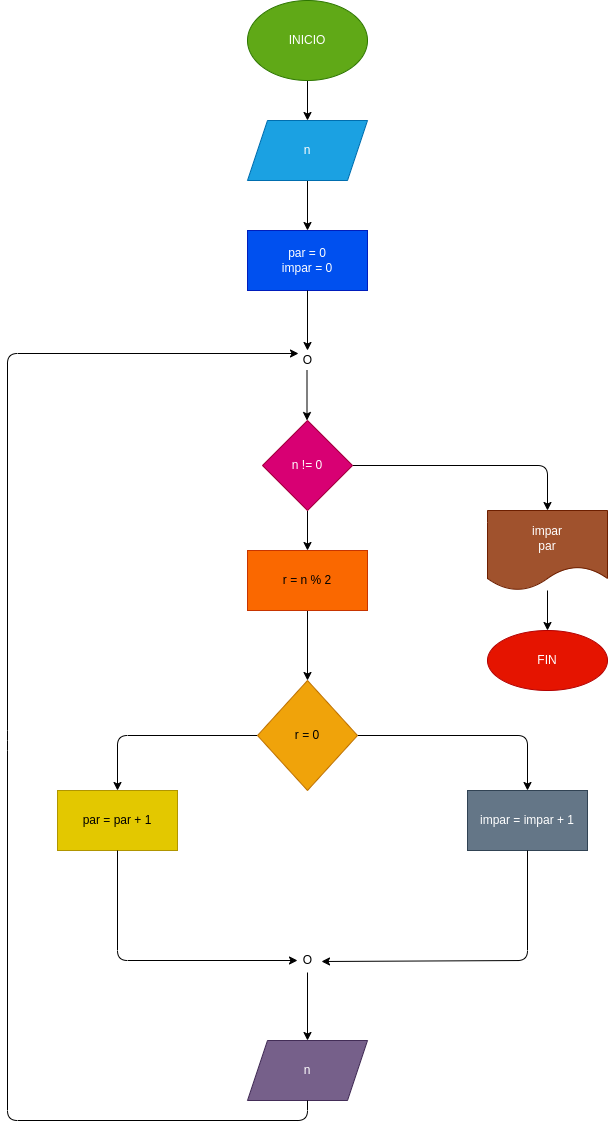

The diagram above was exported from draw.io. Its source (the exported page's mxGraphModel, read from the mxfile embedded in the PNG):
<mxGraphModel dx="1871" dy="459" grid="1" gridSize="10" guides="1" tooltips="1" connect="1" arrows="1" fold="1" page="1" pageScale="1" pageWidth="827" pageHeight="1169" math="0" shadow="0">
  <root>
    <mxCell id="0" />
    <mxCell id="1" parent="0" />
    <mxCell id="4" value="" style="edgeStyle=none;html=1;" parent="1" source="2" target="3" edge="1">
      <mxGeometry relative="1" as="geometry" />
    </mxCell>
    <mxCell id="2" value="INICIO" style="ellipse;whiteSpace=wrap;html=1;fillColor=#60a917;fontColor=#ffffff;strokeColor=#2D7600;" parent="1" vertex="1">
      <mxGeometry x="240" width="120" height="80" as="geometry" />
    </mxCell>
    <mxCell id="6" value="" style="edgeStyle=none;html=1;" parent="1" source="3" target="5" edge="1">
      <mxGeometry relative="1" as="geometry" />
    </mxCell>
    <mxCell id="3" value="n" style="shape=parallelogram;perimeter=parallelogramPerimeter;whiteSpace=wrap;html=1;fixedSize=1;fillColor=#1ba1e2;fontColor=#ffffff;strokeColor=#006EAF;" parent="1" vertex="1">
      <mxGeometry x="240" y="120" width="120" height="60" as="geometry" />
    </mxCell>
    <mxCell id="5" value="par = 0&lt;br&gt;impar = 0" style="whiteSpace=wrap;html=1;fillColor=#0050ef;fontColor=#ffffff;strokeColor=#001DBC;" parent="1" vertex="1">
      <mxGeometry x="240" y="230" width="120" height="60" as="geometry" />
    </mxCell>
    <mxCell id="7" value="" style="endArrow=classic;html=1;exitX=0.5;exitY=1;exitDx=0;exitDy=0;" parent="1" source="5" edge="1">
      <mxGeometry width="50" height="50" relative="1" as="geometry">
        <mxPoint x="280" y="420" as="sourcePoint" />
        <mxPoint x="300" y="350" as="targetPoint" />
      </mxGeometry>
    </mxCell>
    <mxCell id="8" value="" style="endArrow=classic;html=1;" parent="1" edge="1">
      <mxGeometry width="50" height="50" relative="1" as="geometry">
        <mxPoint x="299.5" y="370" as="sourcePoint" />
        <mxPoint x="299.5" y="420" as="targetPoint" />
      </mxGeometry>
    </mxCell>
    <mxCell id="9" value="O" style="text;html=1;align=center;verticalAlign=middle;resizable=0;points=[];autosize=1;strokeColor=none;fillColor=none;" parent="1" vertex="1">
      <mxGeometry x="290" y="350" width="20" height="20" as="geometry" />
    </mxCell>
    <mxCell id="12" value="" style="edgeStyle=none;html=1;" parent="1" source="10" target="11" edge="1">
      <mxGeometry relative="1" as="geometry">
        <Array as="points">
          <mxPoint x="540" y="465" />
        </Array>
      </mxGeometry>
    </mxCell>
    <mxCell id="16" value="" style="edgeStyle=none;html=1;" parent="1" source="10" target="15" edge="1">
      <mxGeometry relative="1" as="geometry" />
    </mxCell>
    <mxCell id="10" value="n != 0" style="rhombus;whiteSpace=wrap;html=1;fillColor=#d80073;fontColor=#ffffff;strokeColor=#A50040;" parent="1" vertex="1">
      <mxGeometry x="255" y="420" width="90" height="90" as="geometry" />
    </mxCell>
    <mxCell id="14" value="" style="edgeStyle=none;html=1;" parent="1" source="11" target="13" edge="1">
      <mxGeometry relative="1" as="geometry" />
    </mxCell>
    <mxCell id="11" value="impar&lt;br&gt;par" style="shape=document;whiteSpace=wrap;html=1;boundedLbl=1;fillColor=#a0522d;fontColor=#ffffff;strokeColor=#6D1F00;" parent="1" vertex="1">
      <mxGeometry x="480" y="510" width="120" height="80" as="geometry" />
    </mxCell>
    <mxCell id="13" value="FIN" style="ellipse;whiteSpace=wrap;html=1;fillColor=#e51400;fontColor=#ffffff;strokeColor=#B20000;" parent="1" vertex="1">
      <mxGeometry x="480" y="630" width="120" height="60" as="geometry" />
    </mxCell>
    <mxCell id="18" value="" style="edgeStyle=none;html=1;" parent="1" source="15" target="17" edge="1">
      <mxGeometry relative="1" as="geometry" />
    </mxCell>
    <mxCell id="15" value="r = n % 2" style="whiteSpace=wrap;html=1;fillColor=#fa6800;fontColor=#000000;strokeColor=#C73500;" parent="1" vertex="1">
      <mxGeometry x="240" y="550" width="120" height="60" as="geometry" />
    </mxCell>
    <mxCell id="20" value="" style="edgeStyle=none;html=1;" parent="1" source="17" target="19" edge="1">
      <mxGeometry relative="1" as="geometry">
        <Array as="points">
          <mxPoint x="520" y="735" />
        </Array>
      </mxGeometry>
    </mxCell>
    <mxCell id="22" value="" style="edgeStyle=none;html=1;" parent="1" source="17" target="21" edge="1">
      <mxGeometry relative="1" as="geometry">
        <Array as="points">
          <mxPoint x="110" y="735" />
        </Array>
      </mxGeometry>
    </mxCell>
    <mxCell id="17" value="r = 0" style="rhombus;whiteSpace=wrap;html=1;fillColor=#f0a30a;fontColor=#000000;strokeColor=#BD7000;" parent="1" vertex="1">
      <mxGeometry x="250" y="680" width="100" height="110" as="geometry" />
    </mxCell>
    <mxCell id="19" value="impar = impar + 1" style="whiteSpace=wrap;html=1;fillColor=#647687;fontColor=#ffffff;strokeColor=#314354;" parent="1" vertex="1">
      <mxGeometry x="460" y="790" width="120" height="60" as="geometry" />
    </mxCell>
    <mxCell id="21" value="par = par + 1" style="whiteSpace=wrap;html=1;fillColor=#e3c800;fontColor=#000000;strokeColor=#B09500;" parent="1" vertex="1">
      <mxGeometry x="50" y="790" width="120" height="60" as="geometry" />
    </mxCell>
    <mxCell id="23" value="" style="endArrow=classic;html=1;exitX=0.5;exitY=1;exitDx=0;exitDy=0;" parent="1" source="21" edge="1">
      <mxGeometry width="50" height="50" relative="1" as="geometry">
        <mxPoint x="280" y="880" as="sourcePoint" />
        <mxPoint x="290" y="960" as="targetPoint" />
        <Array as="points">
          <mxPoint x="110" y="960" />
        </Array>
      </mxGeometry>
    </mxCell>
    <mxCell id="24" value="" style="endArrow=classic;html=1;exitX=0.5;exitY=1;exitDx=0;exitDy=0;entryX=1.2;entryY=0.55;entryDx=0;entryDy=0;entryPerimeter=0;" parent="1" source="19" target="25" edge="1">
      <mxGeometry width="50" height="50" relative="1" as="geometry">
        <mxPoint x="280" y="880" as="sourcePoint" />
        <mxPoint x="320" y="960" as="targetPoint" />
        <Array as="points">
          <mxPoint x="520" y="960" />
        </Array>
      </mxGeometry>
    </mxCell>
    <mxCell id="25" value="O" style="text;html=1;align=center;verticalAlign=middle;resizable=0;points=[];autosize=1;strokeColor=none;fillColor=none;" parent="1" vertex="1">
      <mxGeometry x="290" y="950" width="20" height="20" as="geometry" />
    </mxCell>
    <mxCell id="28" value="" style="endArrow=classic;html=1;exitX=0.5;exitY=1.1;exitDx=0;exitDy=0;exitPerimeter=0;" parent="1" source="25" edge="1">
      <mxGeometry width="50" height="50" relative="1" as="geometry">
        <mxPoint x="280" y="1090" as="sourcePoint" />
        <mxPoint x="300" y="1040" as="targetPoint" />
      </mxGeometry>
    </mxCell>
    <mxCell id="29" value="n" style="shape=parallelogram;perimeter=parallelogramPerimeter;whiteSpace=wrap;html=1;fixedSize=1;fillColor=#76608a;fontColor=#ffffff;strokeColor=#432D57;" parent="1" vertex="1">
      <mxGeometry x="240" y="1040" width="120" height="60" as="geometry" />
    </mxCell>
    <mxCell id="30" value="" style="endArrow=classic;html=1;exitX=0.5;exitY=1;exitDx=0;exitDy=0;entryX=0.05;entryY=0.15;entryDx=0;entryDy=0;entryPerimeter=0;" parent="1" source="29" target="9" edge="1">
      <mxGeometry width="50" height="50" relative="1" as="geometry">
        <mxPoint x="280" y="1090" as="sourcePoint" />
        <mxPoint x="330" y="1040" as="targetPoint" />
        <Array as="points">
          <mxPoint x="300" y="1120" />
          <mxPoint y="1120" />
          <mxPoint y="740" />
          <mxPoint y="353" />
        </Array>
      </mxGeometry>
    </mxCell>
  </root>
</mxGraphModel>